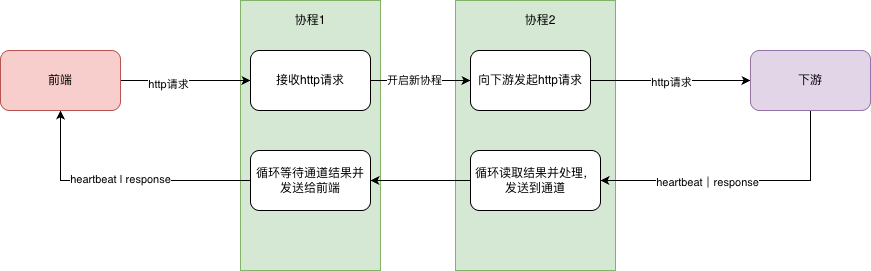

The diagram above was exported from draw.io. Its source (the exported page's mxGraphModel, read from the mxfile embedded in the PNG):
<mxGraphModel dx="2061" dy="824" grid="1" gridSize="10" guides="1" tooltips="1" connect="1" arrows="1" fold="1" page="1" pageScale="1" pageWidth="827" pageHeight="1169" math="0" shadow="0">
  <root>
    <mxCell id="0" />
    <mxCell id="1" parent="0" />
    <mxCell id="5ozWOtiTPgc-mKB3L_36-24" parent="1" style="rounded=0;whiteSpace=wrap;html=1;fillColor=#d5e8d4;strokeColor=#82b366;" value="" vertex="1">
      <mxGeometry height="270" width="160" x="305" y="550" as="geometry" />
    </mxCell>
    <mxCell id="5ozWOtiTPgc-mKB3L_36-22" parent="1" style="rounded=0;whiteSpace=wrap;html=1;fillColor=#d5e8d4;strokeColor=#82b366;" value="" vertex="1">
      <mxGeometry height="270" width="140" x="90" y="550" as="geometry" />
    </mxCell>
    <mxCell id="5ozWOtiTPgc-mKB3L_36-17" edge="1" parent="1" source="5ozWOtiTPgc-mKB3L_36-10" style="edgeStyle=orthogonalEdgeStyle;rounded=0;orthogonalLoop=1;jettySize=auto;html=1;exitX=1;exitY=0.5;exitDx=0;exitDy=0;entryX=0;entryY=0.5;entryDx=0;entryDy=0;" target="5ozWOtiTPgc-mKB3L_36-12">
      <mxGeometry relative="1" as="geometry" />
    </mxCell>
    <mxCell id="5ozWOtiTPgc-mKB3L_36-30" connectable="0" parent="5ozWOtiTPgc-mKB3L_36-17" style="edgeLabel;html=1;align=center;verticalAlign=middle;resizable=0;points=[];" value="开启新协程" vertex="1">
      <mxGeometry relative="1" x="-0.14" y="1" as="geometry">
        <mxPoint as="offset" />
      </mxGeometry>
    </mxCell>
    <mxCell id="5ozWOtiTPgc-mKB3L_36-10" parent="1" style="rounded=1;whiteSpace=wrap;html=1;" value="接收http请求" vertex="1">
      <mxGeometry height="60" width="120" x="100" y="600" as="geometry" />
    </mxCell>
    <mxCell id="5ozWOtiTPgc-mKB3L_36-21" edge="1" parent="1" source="5ozWOtiTPgc-mKB3L_36-11" style="edgeStyle=orthogonalEdgeStyle;rounded=0;orthogonalLoop=1;jettySize=auto;html=1;exitX=0;exitY=0.5;exitDx=0;exitDy=0;entryX=0.5;entryY=1;entryDx=0;entryDy=0;" target="5ozWOtiTPgc-mKB3L_36-19">
      <mxGeometry relative="1" as="geometry" />
    </mxCell>
    <mxCell id="5ozWOtiTPgc-mKB3L_36-27" connectable="0" parent="5ozWOtiTPgc-mKB3L_36-21" style="edgeLabel;html=1;align=center;verticalAlign=middle;resizable=0;points=[];" value="heartbeat | response" vertex="1">
      <mxGeometry relative="1" x="0.0077" y="-2" as="geometry">
        <mxPoint as="offset" />
      </mxGeometry>
    </mxCell>
    <mxCell id="5ozWOtiTPgc-mKB3L_36-11" parent="1" style="rounded=1;whiteSpace=wrap;html=1;" value="循环等待通道结果并发送给前端" vertex="1">
      <mxGeometry height="60" width="120" x="100" y="700" as="geometry" />
    </mxCell>
    <mxCell id="5ozWOtiTPgc-mKB3L_36-15" edge="1" parent="1" source="5ozWOtiTPgc-mKB3L_36-12" style="edgeStyle=orthogonalEdgeStyle;rounded=0;orthogonalLoop=1;jettySize=auto;html=1;exitX=1;exitY=0.5;exitDx=0;exitDy=0;entryX=0;entryY=0.5;entryDx=0;entryDy=0;" target="5ozWOtiTPgc-mKB3L_36-14">
      <mxGeometry relative="1" as="geometry" />
    </mxCell>
    <mxCell id="5ozWOtiTPgc-mKB3L_36-29" connectable="0" parent="5ozWOtiTPgc-mKB3L_36-15" style="edgeLabel;html=1;align=center;verticalAlign=middle;resizable=0;points=[];" value="http请求" vertex="1">
      <mxGeometry relative="1" y="-1" as="geometry">
        <mxPoint as="offset" />
      </mxGeometry>
    </mxCell>
    <mxCell id="5ozWOtiTPgc-mKB3L_36-12" parent="1" style="rounded=1;whiteSpace=wrap;html=1;" value="向下游发起http请求" vertex="1">
      <mxGeometry height="60" width="120" x="320" y="600" as="geometry" />
    </mxCell>
    <mxCell id="5ozWOtiTPgc-mKB3L_36-18" edge="1" parent="1" source="5ozWOtiTPgc-mKB3L_36-13" style="edgeStyle=orthogonalEdgeStyle;rounded=0;orthogonalLoop=1;jettySize=auto;html=1;exitX=0;exitY=0.5;exitDx=0;exitDy=0;entryX=1;entryY=0.5;entryDx=0;entryDy=0;" target="5ozWOtiTPgc-mKB3L_36-11">
      <mxGeometry relative="1" as="geometry" />
    </mxCell>
    <mxCell id="5ozWOtiTPgc-mKB3L_36-13" parent="1" style="rounded=1;whiteSpace=wrap;html=1;" value="循环读取结果并处理，发送到通道" vertex="1">
      <mxGeometry height="60" width="130" x="320" y="700" as="geometry" />
    </mxCell>
    <mxCell id="5ozWOtiTPgc-mKB3L_36-16" edge="1" parent="1" source="5ozWOtiTPgc-mKB3L_36-14" style="edgeStyle=orthogonalEdgeStyle;rounded=0;orthogonalLoop=1;jettySize=auto;html=1;exitX=0.5;exitY=1;exitDx=0;exitDy=0;entryX=1;entryY=0.5;entryDx=0;entryDy=0;" target="5ozWOtiTPgc-mKB3L_36-13">
      <mxGeometry relative="1" as="geometry">
        <mxPoint x="490" y="730" as="targetPoint" />
      </mxGeometry>
    </mxCell>
    <mxCell id="5ozWOtiTPgc-mKB3L_36-26" connectable="0" parent="5ozWOtiTPgc-mKB3L_36-16" style="edgeLabel;html=1;align=center;verticalAlign=middle;resizable=0;points=[];" value="heartbeat｜response" vertex="1">
      <mxGeometry relative="1" x="0.2429" y="1" as="geometry">
        <mxPoint as="offset" />
      </mxGeometry>
    </mxCell>
    <mxCell id="5ozWOtiTPgc-mKB3L_36-14" parent="1" style="rounded=1;whiteSpace=wrap;html=1;fillColor=#e1d5e7;strokeColor=#9673a6;" value="下游" vertex="1">
      <mxGeometry height="60" width="120" x="600" y="600" as="geometry" />
    </mxCell>
    <mxCell id="5ozWOtiTPgc-mKB3L_36-20" edge="1" parent="1" source="5ozWOtiTPgc-mKB3L_36-19" style="edgeStyle=orthogonalEdgeStyle;rounded=0;orthogonalLoop=1;jettySize=auto;html=1;exitX=1;exitY=0.5;exitDx=0;exitDy=0;entryX=0;entryY=0.5;entryDx=0;entryDy=0;" target="5ozWOtiTPgc-mKB3L_36-10">
      <mxGeometry relative="1" as="geometry" />
    </mxCell>
    <mxCell id="5ozWOtiTPgc-mKB3L_36-28" connectable="0" parent="5ozWOtiTPgc-mKB3L_36-20" style="edgeLabel;html=1;align=center;verticalAlign=middle;resizable=0;points=[];" value="http请求" vertex="1">
      <mxGeometry relative="1" x="-0.2769" y="-3" as="geometry">
        <mxPoint as="offset" />
      </mxGeometry>
    </mxCell>
    <mxCell id="5ozWOtiTPgc-mKB3L_36-19" parent="1" style="rounded=1;whiteSpace=wrap;html=1;fillColor=#f8cecc;strokeColor=#b85450;" value="前端" vertex="1">
      <mxGeometry height="60" width="120" x="-150" y="600" as="geometry" />
    </mxCell>
    <mxCell id="5ozWOtiTPgc-mKB3L_36-23" parent="1" style="text;html=1;whiteSpace=wrap;strokeColor=none;fillColor=none;align=center;verticalAlign=middle;rounded=0;" value="协程1" vertex="1">
      <mxGeometry height="30" width="60" x="130" y="555" as="geometry" />
    </mxCell>
    <mxCell id="5ozWOtiTPgc-mKB3L_36-25" parent="1" style="text;html=1;whiteSpace=wrap;strokeColor=none;fillColor=none;align=center;verticalAlign=middle;rounded=0;" value="协程2" vertex="1">
      <mxGeometry height="30" width="60" x="360" y="555" as="geometry" />
    </mxCell>
  </root>
</mxGraphModel>